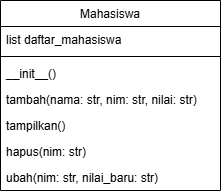

The diagram above was exported from draw.io. Its source (the exported page's mxGraphModel, read from the mxfile embedded in the PNG):
<mxGraphModel dx="362" dy="388" grid="1" gridSize="10" guides="1" tooltips="1" connect="1" arrows="1" fold="1" page="1" pageScale="1" pageWidth="827" pageHeight="1169" math="0" shadow="0">
  <root>
    <mxCell id="WIyWlLk6GJQsqaUBKTNV-0" />
    <mxCell id="WIyWlLk6GJQsqaUBKTNV-1" parent="WIyWlLk6GJQsqaUBKTNV-0" />
    <mxCell id="zkfFHV4jXpPFQw0GAbJ--0" value="Mahasiswa" style="swimlane;fontStyle=0;align=center;verticalAlign=top;childLayout=stackLayout;horizontal=1;startSize=26;horizontalStack=0;resizeParent=1;resizeLast=0;collapsible=1;marginBottom=0;rounded=0;shadow=0;strokeWidth=1;" parent="WIyWlLk6GJQsqaUBKTNV-1" vertex="1">
      <mxGeometry x="230" y="80" width="220" height="190" as="geometry">
        <mxRectangle x="210" y="30" width="160" height="26" as="alternateBounds" />
      </mxGeometry>
    </mxCell>
    <mxCell id="zkfFHV4jXpPFQw0GAbJ--1" value="list daftar_mahasiswa" style="text;align=left;verticalAlign=top;spacingLeft=4;spacingRight=4;overflow=hidden;rotatable=0;points=[[0,0.5],[1,0.5]];portConstraint=eastwest;" parent="zkfFHV4jXpPFQw0GAbJ--0" vertex="1">
      <mxGeometry y="26" width="220" height="26" as="geometry" />
    </mxCell>
    <mxCell id="zkfFHV4jXpPFQw0GAbJ--4" value="" style="line;html=1;strokeWidth=1;align=left;verticalAlign=middle;spacingTop=-1;spacingLeft=3;spacingRight=3;rotatable=0;labelPosition=right;points=[];portConstraint=eastwest;" parent="zkfFHV4jXpPFQw0GAbJ--0" vertex="1">
      <mxGeometry y="52" width="220" height="8" as="geometry" />
    </mxCell>
    <mxCell id="zkfFHV4jXpPFQw0GAbJ--5" value="__init__()" style="text;align=left;verticalAlign=top;spacingLeft=4;spacingRight=4;overflow=hidden;rotatable=0;points=[[0,0.5],[1,0.5]];portConstraint=eastwest;" parent="zkfFHV4jXpPFQw0GAbJ--0" vertex="1">
      <mxGeometry y="60" width="220" height="26" as="geometry" />
    </mxCell>
    <mxCell id="5QE94wpKEcm6qOHSX-Yq-4" value="tambah(nama: str, nim: str, nilai: str)" style="text;align=left;verticalAlign=top;spacingLeft=4;spacingRight=4;overflow=hidden;rotatable=0;points=[[0,0.5],[1,0.5]];portConstraint=eastwest;" vertex="1" parent="zkfFHV4jXpPFQw0GAbJ--0">
      <mxGeometry y="86" width="220" height="26" as="geometry" />
    </mxCell>
    <mxCell id="5QE94wpKEcm6qOHSX-Yq-5" value="tampilkan()" style="text;align=left;verticalAlign=top;spacingLeft=4;spacingRight=4;overflow=hidden;rotatable=0;points=[[0,0.5],[1,0.5]];portConstraint=eastwest;" vertex="1" parent="zkfFHV4jXpPFQw0GAbJ--0">
      <mxGeometry y="112" width="220" height="26" as="geometry" />
    </mxCell>
    <mxCell id="5QE94wpKEcm6qOHSX-Yq-6" value="hapus(nim: str)" style="text;align=left;verticalAlign=top;spacingLeft=4;spacingRight=4;overflow=hidden;rotatable=0;points=[[0,0.5],[1,0.5]];portConstraint=eastwest;" vertex="1" parent="zkfFHV4jXpPFQw0GAbJ--0">
      <mxGeometry y="138" width="220" height="26" as="geometry" />
    </mxCell>
    <mxCell id="5QE94wpKEcm6qOHSX-Yq-7" value="ubah(nim: str, nilai_baru: str)" style="text;align=left;verticalAlign=top;spacingLeft=4;spacingRight=4;overflow=hidden;rotatable=0;points=[[0,0.5],[1,0.5]];portConstraint=eastwest;" vertex="1" parent="zkfFHV4jXpPFQw0GAbJ--0">
      <mxGeometry y="164" width="220" height="26" as="geometry" />
    </mxCell>
  </root>
</mxGraphModel>